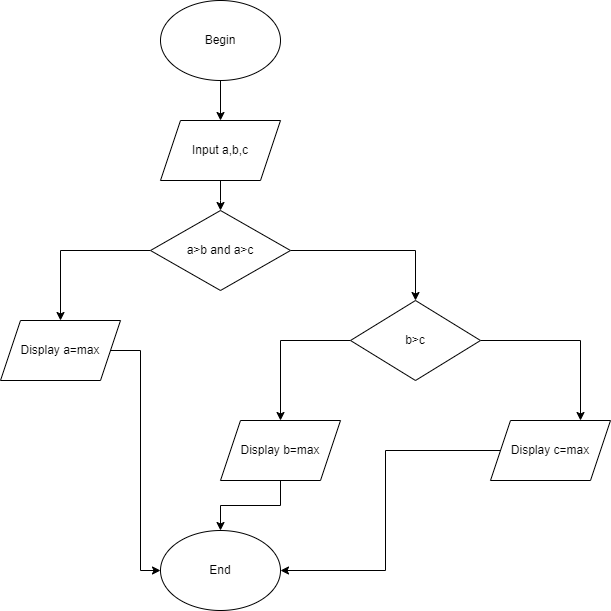

The diagram above was exported from draw.io. Its source (the exported page's mxGraphModel, read from the mxfile embedded in the PNG):
<mxGraphModel dx="1006" dy="505" grid="1" gridSize="10" guides="1" tooltips="1" connect="1" arrows="1" fold="1" page="1" pageScale="1" pageWidth="827" pageHeight="1169" math="0" shadow="0">
  <root>
    <mxCell id="WIyWlLk6GJQsqaUBKTNV-0" />
    <mxCell id="WIyWlLk6GJQsqaUBKTNV-1" parent="WIyWlLk6GJQsqaUBKTNV-0" />
    <mxCell id="wi-qQrUBjWgrwmUmRKen-4" value="" style="edgeStyle=orthogonalEdgeStyle;rounded=0;orthogonalLoop=1;jettySize=auto;html=1;" parent="WIyWlLk6GJQsqaUBKTNV-1" source="wi-qQrUBjWgrwmUmRKen-0" target="wi-qQrUBjWgrwmUmRKen-1" edge="1">
      <mxGeometry relative="1" as="geometry" />
    </mxCell>
    <mxCell id="wi-qQrUBjWgrwmUmRKen-0" value="Begin" style="ellipse;whiteSpace=wrap;html=1;" parent="WIyWlLk6GJQsqaUBKTNV-1" vertex="1">
      <mxGeometry x="200" y="80" width="120" height="80" as="geometry" />
    </mxCell>
    <mxCell id="wi-qQrUBjWgrwmUmRKen-5" value="" style="edgeStyle=orthogonalEdgeStyle;rounded=0;orthogonalLoop=1;jettySize=auto;html=1;" parent="WIyWlLk6GJQsqaUBKTNV-1" source="wi-qQrUBjWgrwmUmRKen-1" edge="1">
      <mxGeometry relative="1" as="geometry">
        <mxPoint x="260" y="290" as="targetPoint" />
      </mxGeometry>
    </mxCell>
    <mxCell id="wi-qQrUBjWgrwmUmRKen-1" value="Input a,b,c" style="shape=parallelogram;perimeter=parallelogramPerimeter;whiteSpace=wrap;html=1;fixedSize=1;" parent="WIyWlLk6GJQsqaUBKTNV-1" vertex="1">
      <mxGeometry x="200" y="200" width="120" height="60" as="geometry" />
    </mxCell>
    <mxCell id="WcK8x6raXBH8VzyMD2SJ-8" style="edgeStyle=orthogonalEdgeStyle;rounded=0;orthogonalLoop=1;jettySize=auto;html=1;entryX=0.5;entryY=0;entryDx=0;entryDy=0;" edge="1" parent="WIyWlLk6GJQsqaUBKTNV-1" source="WcK8x6raXBH8VzyMD2SJ-0" target="WcK8x6raXBH8VzyMD2SJ-3">
      <mxGeometry relative="1" as="geometry" />
    </mxCell>
    <mxCell id="WcK8x6raXBH8VzyMD2SJ-9" style="edgeStyle=orthogonalEdgeStyle;rounded=0;orthogonalLoop=1;jettySize=auto;html=1;entryX=0.5;entryY=0;entryDx=0;entryDy=0;" edge="1" parent="WIyWlLk6GJQsqaUBKTNV-1" source="WcK8x6raXBH8VzyMD2SJ-0" target="WcK8x6raXBH8VzyMD2SJ-2">
      <mxGeometry relative="1" as="geometry" />
    </mxCell>
    <mxCell id="WcK8x6raXBH8VzyMD2SJ-0" value="a&amp;gt;b and a&amp;gt;c" style="rhombus;whiteSpace=wrap;html=1;" vertex="1" parent="WIyWlLk6GJQsqaUBKTNV-1">
      <mxGeometry x="190" y="290" width="140" height="80" as="geometry" />
    </mxCell>
    <mxCell id="WcK8x6raXBH8VzyMD2SJ-13" style="edgeStyle=orthogonalEdgeStyle;rounded=0;orthogonalLoop=1;jettySize=auto;html=1;entryX=0;entryY=0.5;entryDx=0;entryDy=0;" edge="1" parent="WIyWlLk6GJQsqaUBKTNV-1" source="WcK8x6raXBH8VzyMD2SJ-2" target="WcK8x6raXBH8VzyMD2SJ-10">
      <mxGeometry relative="1" as="geometry" />
    </mxCell>
    <mxCell id="WcK8x6raXBH8VzyMD2SJ-2" value="Display a=max" style="shape=parallelogram;perimeter=parallelogramPerimeter;whiteSpace=wrap;html=1;fixedSize=1;" vertex="1" parent="WIyWlLk6GJQsqaUBKTNV-1">
      <mxGeometry x="40" y="400" width="120" height="60" as="geometry" />
    </mxCell>
    <mxCell id="WcK8x6raXBH8VzyMD2SJ-6" style="edgeStyle=orthogonalEdgeStyle;rounded=0;orthogonalLoop=1;jettySize=auto;html=1;entryX=0.75;entryY=0;entryDx=0;entryDy=0;" edge="1" parent="WIyWlLk6GJQsqaUBKTNV-1" source="WcK8x6raXBH8VzyMD2SJ-3" target="WcK8x6raXBH8VzyMD2SJ-5">
      <mxGeometry relative="1" as="geometry" />
    </mxCell>
    <mxCell id="WcK8x6raXBH8VzyMD2SJ-7" style="edgeStyle=orthogonalEdgeStyle;rounded=0;orthogonalLoop=1;jettySize=auto;html=1;" edge="1" parent="WIyWlLk6GJQsqaUBKTNV-1" source="WcK8x6raXBH8VzyMD2SJ-3" target="WcK8x6raXBH8VzyMD2SJ-4">
      <mxGeometry relative="1" as="geometry" />
    </mxCell>
    <mxCell id="WcK8x6raXBH8VzyMD2SJ-3" value="b&amp;gt;c" style="rhombus;whiteSpace=wrap;html=1;" vertex="1" parent="WIyWlLk6GJQsqaUBKTNV-1">
      <mxGeometry x="390" y="380" width="130" height="80" as="geometry" />
    </mxCell>
    <mxCell id="WcK8x6raXBH8VzyMD2SJ-11" style="edgeStyle=orthogonalEdgeStyle;rounded=0;orthogonalLoop=1;jettySize=auto;html=1;" edge="1" parent="WIyWlLk6GJQsqaUBKTNV-1" source="WcK8x6raXBH8VzyMD2SJ-4" target="WcK8x6raXBH8VzyMD2SJ-10">
      <mxGeometry relative="1" as="geometry" />
    </mxCell>
    <mxCell id="WcK8x6raXBH8VzyMD2SJ-4" value="Display b=max" style="shape=parallelogram;perimeter=parallelogramPerimeter;whiteSpace=wrap;html=1;fixedSize=1;" vertex="1" parent="WIyWlLk6GJQsqaUBKTNV-1">
      <mxGeometry x="260" y="500" width="120" height="60" as="geometry" />
    </mxCell>
    <mxCell id="WcK8x6raXBH8VzyMD2SJ-12" style="edgeStyle=orthogonalEdgeStyle;rounded=0;orthogonalLoop=1;jettySize=auto;html=1;entryX=1;entryY=0.5;entryDx=0;entryDy=0;" edge="1" parent="WIyWlLk6GJQsqaUBKTNV-1" source="WcK8x6raXBH8VzyMD2SJ-5" target="WcK8x6raXBH8VzyMD2SJ-10">
      <mxGeometry relative="1" as="geometry" />
    </mxCell>
    <mxCell id="WcK8x6raXBH8VzyMD2SJ-5" value="Display c=max" style="shape=parallelogram;perimeter=parallelogramPerimeter;whiteSpace=wrap;html=1;fixedSize=1;" vertex="1" parent="WIyWlLk6GJQsqaUBKTNV-1">
      <mxGeometry x="530" y="500" width="120" height="60" as="geometry" />
    </mxCell>
    <mxCell id="WcK8x6raXBH8VzyMD2SJ-10" value="End" style="ellipse;whiteSpace=wrap;html=1;" vertex="1" parent="WIyWlLk6GJQsqaUBKTNV-1">
      <mxGeometry x="200" y="610" width="120" height="80" as="geometry" />
    </mxCell>
  </root>
</mxGraphModel>